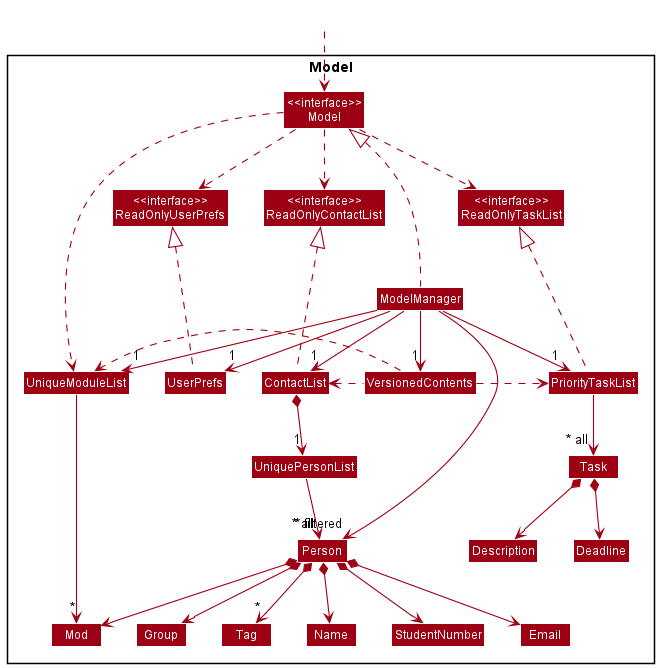

The diagram above was rendered by PlantUML. Its source (embedded in the PNG):
@startuml
!include style.puml
skinparam arrowThickness 1.1
skinparam arrowColor MODEL_COLOR
skinparam classBackgroundColor MODEL_COLOR

Package Model <<Rectangle>>{
Class "<<interface>>\nReadOnlyTaskList" as ReadOnlyTaskList
Class "<<interface>>\nReadOnlyContactList" as ReadOnlyContactList
Class "<<interface>>\nReadOnlyUserPrefs" as ReadOnlyUserPrefs
Class "<<interface>>\nModel" as Model

Class ContactList
Class ModelManager
Class UserPrefs
Class VersionedContents

Class PriorityTaskList
Class Task
Class UniqueModuleList
Class Description
Class Deadline

Class UniquePersonList
Class Person
Class Mod
Class Group
Class Email
Class Name
Class StudentNumber
Class Tag

}

Class HiddenOutside #FFFFFF
HiddenOutside ..> Model

ModelManager .up..|> Model
Model .down.> ReadOnlyUserPrefs
Model .down.> ReadOnlyContactList
Model .down.> ReadOnlyTaskList
Model .down..> UniqueModuleList

ModelManager -down-> "1" ContactList
ModelManager -down-> "1" UserPrefs
ModelManager -down-> "1" PriorityTaskList
ModelManager -down-> "1" VersionedContents
ModelManager -down-> "1" UniqueModuleList

VersionedContents .right.> PriorityTaskList
VersionedContents .right.> UniqueModuleList
VersionedContents .left.> ContactList

UserPrefs .up..|> ReadOnlyUserPrefs

UniqueModuleList -down-> "*" Mod

PriorityTaskList .up..|> ReadOnlyTaskList
PriorityTaskList -down-> "~* all" Task
Task *--> Description
Task *--> Deadline

ReadOnlyContactList -[hidden]right-> ReadOnlyTaskList
ReadOnlyContactList -[hidden]left-> ReadOnlyUserPrefs

ContactList .up..|> ReadOnlyContactList
ContactList *-down-> "1" UniquePersonList
UniquePersonList --> "~* all" Person
Person *--> Name
Person *--> StudentNumber
Person *--> Email
Person *--> Mod
Person *--> Group
Person *--> "*" Tag

Name -[hidden]right-> StudentNumber
Name -[hidden]right-> Email
StudentNumber -[hidden]right-> Mod
Mod -[hidden]right-> Group

ModelManager -->"~* filtered" Person
@enduml